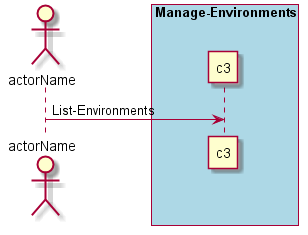

The diagram above was rendered by PlantUML. Its source (embedded in the PNG):
@startuml
Actor "actorName" as A

box "Manage-Environments" #lightblue
participant "c3" as S
A -> S : List-Environments
end box

@enduml